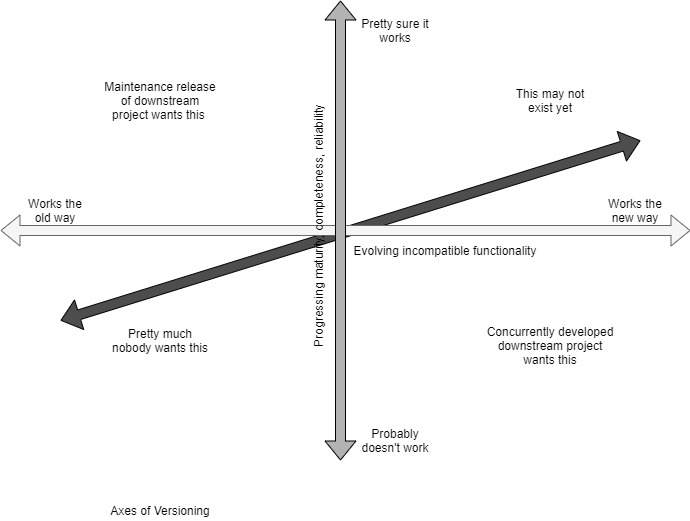

The diagram above was exported from draw.io. Its source (the exported page's mxGraphModel, read from the mxfile embedded in the PNG):
<mxGraphModel dx="1164" dy="1261" grid="1" gridSize="10" guides="1" tooltips="1" connect="1" arrows="1" fold="1" page="1" pageScale="1" pageWidth="850" pageHeight="1100" math="0" shadow="0">
  <root>
    <mxCell id="0" />
    <mxCell id="1" parent="0" />
    <mxCell id="eNY1mQnD0AvSh4V0mcRR-16" value="" style="shape=flexArrow;endArrow=classic;startArrow=classic;html=1;strokeColor=#000000;fillColor=#4D4D4D;" edge="1" parent="1">
      <mxGeometry width="50" height="50" relative="1" as="geometry">
        <mxPoint x="140" y="350" as="sourcePoint" />
        <mxPoint x="720" y="170" as="targetPoint" />
      </mxGeometry>
    </mxCell>
    <mxCell id="eNY1mQnD0AvSh4V0mcRR-1" value="" style="shape=flexArrow;endArrow=classic;startArrow=classic;html=1;fillColor=#f5f5f5;strokeColor=#666666;" edge="1" parent="1">
      <mxGeometry width="50" height="50" relative="1" as="geometry">
        <mxPoint x="80" y="260" as="sourcePoint" />
        <mxPoint x="770" y="260" as="targetPoint" />
      </mxGeometry>
    </mxCell>
    <mxCell id="eNY1mQnD0AvSh4V0mcRR-2" value="Works the old way" style="text;html=1;strokeColor=none;fillColor=none;align=center;verticalAlign=middle;whiteSpace=wrap;rounded=0;" vertex="1" parent="1">
      <mxGeometry x="100" y="230" width="70" height="20" as="geometry" />
    </mxCell>
    <mxCell id="eNY1mQnD0AvSh4V0mcRR-3" value="Works the new way" style="text;html=1;strokeColor=none;fillColor=none;align=center;verticalAlign=middle;whiteSpace=wrap;rounded=0;" vertex="1" parent="1">
      <mxGeometry x="680" y="230" width="70" height="20" as="geometry" />
    </mxCell>
    <mxCell id="eNY1mQnD0AvSh4V0mcRR-5" value="" style="shape=flexArrow;endArrow=classic;startArrow=classic;html=1;fillColor=#B3B3B3;" edge="1" parent="1">
      <mxGeometry width="50" height="50" relative="1" as="geometry">
        <mxPoint x="420" y="490" as="sourcePoint" />
        <mxPoint x="420" y="30" as="targetPoint" />
      </mxGeometry>
    </mxCell>
    <mxCell id="eNY1mQnD0AvSh4V0mcRR-6" value="Pretty sure it works" style="text;html=1;strokeColor=none;fillColor=none;align=center;verticalAlign=middle;whiteSpace=wrap;rounded=0;" vertex="1" parent="1">
      <mxGeometry x="440" y="50" width="70" height="20" as="geometry" />
    </mxCell>
    <mxCell id="eNY1mQnD0AvSh4V0mcRR-7" value="Probably doesn't work" style="text;html=1;strokeColor=none;fillColor=none;align=center;verticalAlign=middle;whiteSpace=wrap;rounded=0;" vertex="1" parent="1">
      <mxGeometry x="440" y="460" width="70" height="20" as="geometry" />
    </mxCell>
    <mxCell id="eNY1mQnD0AvSh4V0mcRR-9" value="Axes of Versioning" style="text;html=1;strokeColor=none;fillColor=none;align=center;verticalAlign=middle;whiteSpace=wrap;rounded=0;" vertex="1" parent="1">
      <mxGeometry x="175" y="530" width="130" height="20" as="geometry" />
    </mxCell>
    <mxCell id="eNY1mQnD0AvSh4V0mcRR-10" value="Concurrently developed downstream project wants this" style="text;html=1;strokeColor=none;fillColor=none;align=center;verticalAlign=middle;whiteSpace=wrap;rounded=0;" vertex="1" parent="1">
      <mxGeometry x="565" y="350" width="130" height="50" as="geometry" />
    </mxCell>
    <mxCell id="eNY1mQnD0AvSh4V0mcRR-11" value="Maintenance release of downstream project wants this&amp;nbsp;" style="text;html=1;strokeColor=none;fillColor=none;align=center;verticalAlign=middle;whiteSpace=wrap;rounded=0;" vertex="1" parent="1">
      <mxGeometry x="180" y="100" width="120" height="60" as="geometry" />
    </mxCell>
    <mxCell id="eNY1mQnD0AvSh4V0mcRR-12" value="This may not exist yet" style="text;html=1;strokeColor=none;fillColor=none;align=center;verticalAlign=middle;whiteSpace=wrap;rounded=0;" vertex="1" parent="1">
      <mxGeometry x="590" y="105" width="80" height="50" as="geometry" />
    </mxCell>
    <mxCell id="eNY1mQnD0AvSh4V0mcRR-13" value="Pretty much nobody wants this" style="text;html=1;strokeColor=none;fillColor=none;align=center;verticalAlign=middle;whiteSpace=wrap;rounded=0;" vertex="1" parent="1">
      <mxGeometry x="190" y="350" width="100" height="40" as="geometry" />
    </mxCell>
    <mxCell id="eNY1mQnD0AvSh4V0mcRR-14" value="Evolving incompatible functionality" style="text;html=1;strokeColor=none;fillColor=none;align=center;verticalAlign=middle;whiteSpace=wrap;rounded=0;" vertex="1" parent="1">
      <mxGeometry x="425" y="260" width="200" height="40" as="geometry" />
    </mxCell>
    <mxCell id="eNY1mQnD0AvSh4V0mcRR-15" value="Progressing maturity, completeness, reliability" style="text;html=1;strokeColor=none;fillColor=none;align=center;verticalAlign=middle;whiteSpace=wrap;rounded=0;rotation=-90;" vertex="1" parent="1">
      <mxGeometry x="270" y="240" width="255" height="30" as="geometry" />
    </mxCell>
  </root>
</mxGraphModel>